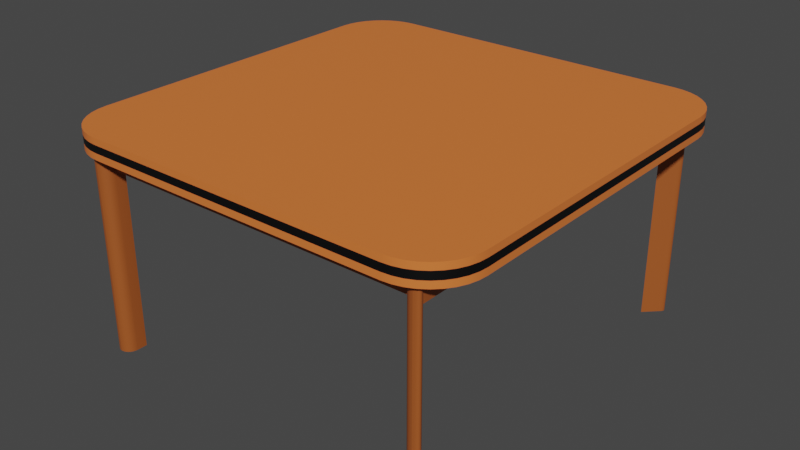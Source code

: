 # Source: Table.blend  (saved by Blender 2.82.7; exported with 4.5.12 LTS)
import bpy
from mathutils import Matrix  # noqa: F401  (used for matrix-valued properties, if any)

bpy.ops.wm.read_factory_settings(use_empty=True)
scene = bpy.context.scene
scene.name = 'Scene'

# ---- collections
col_collection = bpy.data.collections.new('Collection'); scene.collection.children.link(col_collection)

# ---- materials (node trees are filled in below, after node groups)
mat_table = bpy.data.materials.new('Table')
mat_table.use_transparent_shadow = False
mat_paye_table = bpy.data.materials.new('Paye_Table')
mat_paye_table.use_transparent_shadow = False
mat_table_colorcenter = bpy.data.materials.new('Table_ColorCenter')
mat_table_colorcenter.use_transparent_shadow = False

# ---- node groups
ng_auto_smooth = bpy.data.node_groups.new('Auto Smooth', 'GeometryNodeTree')
_s = ng_auto_smooth.interface.new_socket(name='Geometry', in_out='OUTPUT', socket_type='NodeSocketGeometry')
_s = ng_auto_smooth.interface.new_socket(name='Geometry', in_out='INPUT', socket_type='NodeSocketGeometry')
_s = ng_auto_smooth.interface.new_socket(name='Angle', in_out='INPUT', socket_type='NodeSocketFloat')
_s.subtype = 'ANGLE'
_s.min_value = 0.0
_s.max_value = 3.142
ng_auto_smooth.is_modifier = True
_N = ng_auto_smooth.nodes; _L = ng_auto_smooth.links
n0 = _N.new('NodeGroupOutput'); n0.name = 'Group Output'; n0.location = (480, -100)
n1 = _N.new('NodeGroupInput'); n1.name = 'Group Input'; n1.location = (-420, -300)
n2 = _N.new('NodeGroupInput'); n2.name = 'Group Input.001'; n2.location = (-60, -100)
n3 = _N.new('GeometryNodeSetShadeSmooth'); n3.name = 'Set Shade Smooth'; n3.location = (120, -100)
n3.domain = 'EDGE'
n4 = _N.new('GeometryNodeSetShadeSmooth'); n4.name = 'Set Shade Smooth.001'; n4.location = (300, -100)
n5 = _N.new('GeometryNodeInputMeshEdgeAngle'); n5.name = 'Edge Angle'; n5.location = (-420, -220)
n6 = _N.new('GeometryNodeInputEdgeSmooth'); n6.name = 'Is Edge Smooth'; n6.location = (-60, -160)
n7 = _N.new('GeometryNodeInputShadeSmooth'); n7.name = 'Is Face Smooth'; n7.location = (-240, -340)
n8 = _N.new('FunctionNodeBooleanMath'); n8.name = 'Boolean Math'; n8.location = (-60, -220)
n9 = _N.new('FunctionNodeCompare'); n9.name = 'Compare'; n9.location = (-240, -180)
n9.operation = 'LESS_EQUAL'
_L.new(n5.outputs[0], n9.inputs[0])
_L.new(n4.outputs[0], n0.inputs[0])
_L.new(n1.outputs[1], n9.inputs[1])
_L.new(n9.outputs[0], n8.inputs[0])
_L.new(n7.outputs[0], n8.inputs[1])
_L.new(n2.outputs[0], n3.inputs[0])
_L.new(n6.outputs[0], n3.inputs[1])
_L.new(n3.outputs[0], n4.inputs[0])
_L.new(n8.outputs[0], n3.inputs[2])
n0.is_active_output = True

# ---- material node trees
mat_table.use_nodes = True; mat_table.node_tree.nodes.clear()
_N = mat_table.node_tree.nodes; _L = mat_table.node_tree.links
n0 = _N.new('ShaderNodeOutputMaterial'); n0.name = 'Material Output'; n0.location = (300, 300)
n1 = _N.new('ShaderNodeBsdfPrincipled'); n1.name = 'Principled BSDF'; n1.location = (10, 300)
n1.distribution = 'GGX'
n1.subsurface_method = 'BURLEY'
n1.inputs[0].default_value = (0.8, 0.1901, 0.04034, 1.0)
n1.inputs[3].default_value = 1.45
n1.inputs[27].default_value = (0.0, 0.0, 0.0, 1.0)
n1.inputs[28].default_value = 1.0
_L.new(n1.outputs[0], n0.inputs[0])
n0.is_active_output = True
mat_paye_table.use_nodes = True; mat_paye_table.node_tree.nodes.clear()
_N = mat_paye_table.node_tree.nodes; _L = mat_paye_table.node_tree.links
n0 = _N.new('ShaderNodeOutputMaterial'); n0.name = 'Material Output'; n0.location = (300, 300)
n1 = _N.new('ShaderNodeBsdfPrincipled'); n1.name = 'Principled BSDF'; n1.location = (10, 300)
n1.distribution = 'GGX'
n1.subsurface_method = 'BURLEY'
n1.inputs[0].default_value = (0.3694, 0.09002, 0.01805, 1.0)
n1.inputs[3].default_value = 1.45
n1.inputs[27].default_value = (0.0, 0.0, 0.0, 1.0)
n1.inputs[28].default_value = 1.0
_L.new(n1.outputs[0], n0.inputs[0])
n0.is_active_output = True
mat_table_colorcenter.use_nodes = True; mat_table_colorcenter.node_tree.nodes.clear()
_N = mat_table_colorcenter.node_tree.nodes; _L = mat_table_colorcenter.node_tree.links
n0 = _N.new('ShaderNodeOutputMaterial'); n0.name = 'Material Output'; n0.location = (300, 300)
n1 = _N.new('ShaderNodeBsdfPrincipled'); n1.name = 'Principled BSDF'; n1.location = (10, 300)
n1.distribution = 'GGX'
n1.subsurface_method = 'BURLEY'
n1.inputs[0].default_value = (0.0, 0.0, 0.0, 1.0)
n1.inputs[3].default_value = 1.45
n1.inputs[27].default_value = (0.0, 0.0, 0.0, 1.0)
n1.inputs[28].default_value = 1.0
_L.new(n1.outputs[0], n0.inputs[0])
n0.is_active_output = True

# ---- world
world_world = bpy.data.worlds.new('World'); scene.world = world_world
world_world.use_nodes = True; world_world.node_tree.nodes.clear()
_N = world_world.node_tree.nodes; _L = world_world.node_tree.links
n0 = _N.new('ShaderNodeOutputWorld'); n0.name = 'World Output'; n0.location = (300, 300)
n1 = _N.new('ShaderNodeBackground'); n1.name = 'Background'; n1.location = (10, 300)
n1.inputs[0].default_value = (0.05088, 0.05088, 0.05088, 1.0)
_L.new(n1.outputs[0], n0.inputs[0])
n0.is_active_output = True
world_world.color = (0.05088, 0.05088, 0.05088)
world_world.use_sun_shadow = False
world_world.sun_shadow_jitter_overblur = 0.0

# ---- meshes
me_table = bpy.data.meshes.new('Table')
me_table.from_pydata([(2.0, -1.5, 1.95), (1.5, -2.0, 1.95), (1.992, -1.587, 1.95), (1.97, -1.671, 1.95), (1.933, -1.75, 1.95), (1.883, -1.821, 1.95), (1.821, -1.883, 1.95), (1.75, -1.933, 1.95), (1.671, -1.97, 1.95), (1.587, -1.992, 1.95), (1.5, -2.0, 2.15), (2.0, -1.5, 2.15), (1.587, -1.992, 2.15), (1.671, -1.97, 2.15), (1.75, -1.933, 2.15), (1.821, -1.883, 2.15), (1.883, -1.821, 2.15), (1.933, -1.75, 2.15), (1.97, -1.671, 2.15), (1.992, -1.587, 2.15), (1.579, -1.687, 0.0), (1.579, -1.687, 1.963), (1.579, -1.687, 0.0), (1.579, -1.687, 1.963), (1.679, -1.887, 0.0), (1.579, -1.787, 0.0), (1.662, -1.885, 0.0), (1.645, -1.881, 0.0), (1.629, -1.873, 0.0), (1.615, -1.863, 0.0), (1.603, -1.851, 0.0), (1.593, -1.837, 0.0), (1.586, -1.821, 0.0), (1.581, -1.804, 0.0), (1.579, -1.787, 1.963), (1.679, -1.887, 1.963), (1.581, -1.804, 1.963), (1.586, -1.821, 1.963), (1.593, -1.837, 1.963), (1.603, -1.851, 1.963), (1.615, -1.863, 1.963), (1.629, -1.873, 1.963), (1.645, -1.881, 1.963), (1.662, -1.885, 1.963), (1.709, -1.816, 0.0), (1.679, -1.887, 0.0), (1.72, -1.828, 0.0), (1.727, -1.84, 0.0), (1.731, -1.851, 0.0), (1.731, -1.861, 0.0), (1.727, -1.87, 0.0), (1.72, -1.877, 0.0), (1.709, -1.882, 0.0), (1.696, -1.885, 0.0), (1.679, -1.887, 1.963), (1.709, -1.816, 1.963), (1.696, -1.885, 1.963), (1.709, -1.882, 1.963), (1.72, -1.877, 1.963), (1.727, -1.87, 1.963), (1.731, -1.861, 1.963), (1.731, -1.851, 1.963), (1.727, -1.84, 1.963), (1.72, -1.828, 1.963), (1.579, -1.687, 1.766), (1.579, -1.687, 1.766), (1.679, -1.887, 1.766), (1.662, -1.885, 1.766), (1.645, -1.881, 1.766), (1.629, -1.873, 1.766), (1.615, -1.863, 1.766), (1.603, -1.851, 1.766), (1.593, -1.837, 1.766), (1.586, -1.821, 1.766), (1.581, -1.804, 1.766), (1.579, -1.787, 1.766), (1.679, -1.887, 1.766), (1.696, -1.885, 1.766), (1.709, -1.882, 1.766), (1.72, -1.877, 1.766), (1.727, -1.87, 1.766), (1.731, -1.861, 1.766), (1.731, -1.851, 1.766), (1.727, -1.84, 1.766), (1.72, -1.828, 1.766), (1.709, -1.816, 1.766), (1.992, -1.587, 2.014), (2.0, -1.5, 2.014), (2.0, -1.5, 2.086), (1.992, -1.587, 2.086), (1.97, -1.671, 2.014), (1.97, -1.671, 2.086), (1.933, -1.75, 2.014), (1.933, -1.75, 2.086), (1.883, -1.821, 2.014), (1.883, -1.821, 2.086), (1.821, -1.883, 2.014), (1.821, -1.883, 2.086), (1.75, -1.933, 2.014), (1.75, -1.933, 2.086), (1.671, -1.97, 2.014), (1.671, -1.97, 2.086), (1.587, -1.992, 2.014), (1.587, -1.992, 2.086), (1.5, -2.0, 2.014), (1.5, -2.0, 2.086), (0.0, -2.0, 1.95), (0.0, -2.0, 2.15), (-2.0, -1.5, 1.95), (-1.5, -2.0, 1.95), (-1.992, -1.587, 1.95), (-1.97, -1.671, 1.95), (-1.933, -1.75, 1.95), (-1.883, -1.821, 1.95), (-1.821, -1.883, 1.95), (-1.75, -1.933, 1.95), (-1.671, -1.97, 1.95), (-1.587, -1.992, 1.95), (-1.5, -2.0, 2.15), (-2.0, -1.5, 2.15), (-1.587, -1.992, 2.15), (-1.671, -1.97, 2.15), (-1.75, -1.933, 2.15), (-1.821, -1.883, 2.15), (-1.883, -1.821, 2.15), (-1.933, -1.75, 2.15), (-1.97, -1.671, 2.15), (-1.992, -1.587, 2.15), (-1.579, -1.687, 0.0), (-1.579, -1.687, 1.963), (-1.579, -1.687, 0.0), (-1.579, -1.687, 1.963), (-1.679, -1.887, 0.0), (-1.579, -1.787, 0.0), (-1.662, -1.885, 0.0), (-1.645, -1.881, 0.0), (-1.629, -1.873, 0.0), (-1.615, -1.863, 0.0), (-1.603, -1.851, 0.0), (-1.593, -1.837, 0.0), (-1.586, -1.821, 0.0), (-1.581, -1.804, 0.0), (-1.579, -1.787, 1.963), (-1.679, -1.887, 1.963), (-1.581, -1.804, 1.963), (-1.586, -1.821, 1.963), (-1.593, -1.837, 1.963), (-1.603, -1.851, 1.963), (-1.615, -1.863, 1.963), (-1.629, -1.873, 1.963), (-1.645, -1.881, 1.963), (-1.662, -1.885, 1.963), (-1.709, -1.816, 0.0), (-1.679, -1.887, 0.0), (-1.72, -1.828, 0.0), (-1.727, -1.84, 0.0), (-1.731, -1.851, 0.0), (-1.731, -1.861, 0.0), (-1.727, -1.87, 0.0), (-1.72, -1.877, 0.0), (-1.709, -1.882, 0.0), (-1.696, -1.885, 0.0), (-1.679, -1.887, 1.963), (-1.709, -1.816, 1.963), (-1.696, -1.885, 1.963), (-1.709, -1.882, 1.963), (-1.72, -1.877, 1.963), (-1.727, -1.87, 1.963), (-1.731, -1.861, 1.963), (-1.731, -1.851, 1.963), (-1.727, -1.84, 1.963), (-1.72, -1.828, 1.963), (-1.579, -1.687, 1.766), (-1.579, -1.687, 1.766), (-1.679, -1.887, 1.766), (-1.662, -1.885, 1.766), (-1.645, -1.881, 1.766), (-1.629, -1.873, 1.766), (-1.615, -1.863, 1.766), (-1.603, -1.851, 1.766), (-1.593, -1.837, 1.766), (-1.586, -1.821, 1.766), (-1.581, -1.804, 1.766), (-1.579, -1.787, 1.766), (-1.679, -1.887, 1.766), (-1.696, -1.885, 1.766), (-1.709, -1.882, 1.766), (-1.72, -1.877, 1.766), (-1.727, -1.87, 1.766), (-1.731, -1.861, 1.766), (-1.731, -1.851, 1.766), (-1.727, -1.84, 1.766), (-1.72, -1.828, 1.766), (-1.709, -1.816, 1.766), (0.0, -1.787, 1.963), (0.0, -1.687, 1.963), (0.0, -1.687, 1.766), (0.0, -1.787, 1.766), (0.0, -2.0, 2.014), (0.0, -2.0, 2.086), (-1.992, -1.587, 2.014), (-2.0, -1.5, 2.014), (-2.0, -1.5, 2.086), (-1.992, -1.587, 2.086), (-1.97, -1.671, 2.014), (-1.97, -1.671, 2.086), (-1.933, -1.75, 2.014), (-1.933, -1.75, 2.086), (-1.883, -1.821, 2.014), (-1.883, -1.821, 2.086), (-1.821, -1.883, 2.014), (-1.821, -1.883, 2.086), (-1.75, -1.933, 2.014), (-1.75, -1.933, 2.086), (-1.671, -1.97, 2.014), (-1.671, -1.97, 2.086), (-1.587, -1.992, 2.014), (-1.587, -1.992, 2.086), (-1.5, -2.0, 2.014), (-1.5, -2.0, 2.086), (2.0, 0.0, 1.95), (2.0, 0.0, 2.15), (2.0, 1.5, 1.95), (1.5, 2.0, 1.95), (1.992, 1.587, 1.95), (1.97, 1.671, 1.95), (1.933, 1.75, 1.95), (1.883, 1.821, 1.95), (1.821, 1.883, 1.95), (1.75, 1.933, 1.95), (1.671, 1.97, 1.95), (1.587, 1.992, 1.95), (1.5, 2.0, 2.15), (2.0, 1.5, 2.15), (1.587, 1.992, 2.15), (1.671, 1.97, 2.15), (1.75, 1.933, 2.15), (1.821, 1.883, 2.15), (1.883, 1.821, 2.15), (1.933, 1.75, 2.15), (1.97, 1.671, 2.15), (1.992, 1.587, 2.15), (1.579, 1.687, 0.0), (1.579, 1.687, 1.963), (1.579, 1.687, 0.0), (1.579, 1.687, 1.963), (1.679, 1.887, 0.0), (1.579, 1.787, 0.0), (1.662, 1.885, 0.0), (1.645, 1.881, 0.0), (1.629, 1.873, 0.0), (1.615, 1.863, 0.0), (1.603, 1.851, 0.0), (1.593, 1.837, 0.0), (1.586, 1.821, 0.0), (1.581, 1.804, 0.0), (1.579, 1.787, 1.963), (1.679, 1.887, 1.963), (1.581, 1.804, 1.963), (1.586, 1.821, 1.963), (1.593, 1.837, 1.963), (1.603, 1.851, 1.963), (1.615, 1.863, 1.963), (1.629, 1.873, 1.963), (1.645, 1.881, 1.963), (1.662, 1.885, 1.963), (1.709, 1.816, 0.0), (1.679, 1.887, 0.0), (1.72, 1.828, 0.0), (1.727, 1.84, 0.0), (1.731, 1.851, 0.0), (1.731, 1.861, 0.0), (1.727, 1.87, 0.0), (1.72, 1.877, 0.0), (1.709, 1.882, 0.0), (1.696, 1.885, 0.0), (1.679, 1.887, 1.963), (1.709, 1.816, 1.963), (1.696, 1.885, 1.963), (1.709, 1.882, 1.963), (1.72, 1.877, 1.963), (1.727, 1.87, 1.963), (1.731, 1.861, 1.963), (1.731, 1.851, 1.963), (1.727, 1.84, 1.963), (1.72, 1.828, 1.963), (1.579, 1.687, 1.766), (1.579, 1.687, 1.766), (1.679, 1.887, 1.766), (1.662, 1.885, 1.766), (1.645, 1.881, 1.766), (1.629, 1.873, 1.766), (1.615, 1.863, 1.766), (1.603, 1.851, 1.766), (1.593, 1.837, 1.766), (1.586, 1.821, 1.766), (1.581, 1.804, 1.766), (1.579, 1.787, 1.766), (1.679, 1.887, 1.766), (1.696, 1.885, 1.766), (1.709, 1.882, 1.766), (1.72, 1.877, 1.766), (1.727, 1.87, 1.766), (1.731, 1.861, 1.766), (1.731, 1.851, 1.766), (1.727, 1.84, 1.766), (1.72, 1.828, 1.766), (1.709, 1.816, 1.766), (1.709, 0.0, 1.766), (1.709, 0.0, 1.963), (1.579, 0.0, 1.963), (1.579, 0.0, 1.766), (2.0, 0.0, 2.014), (2.0, 0.0, 2.086), (1.992, 1.587, 2.014), (2.0, 1.5, 2.014), (2.0, 1.5, 2.086), (1.992, 1.587, 2.086), (1.97, 1.671, 2.014), (1.97, 1.671, 2.086), (1.933, 1.75, 2.014), (1.933, 1.75, 2.086), (1.883, 1.821, 2.014), (1.883, 1.821, 2.086), (1.821, 1.883, 2.014), (1.821, 1.883, 2.086), (1.75, 1.933, 2.014), (1.75, 1.933, 2.086), (1.671, 1.97, 2.014), (1.671, 1.97, 2.086), (1.587, 1.992, 2.014), (1.587, 1.992, 2.086), (1.5, 2.0, 2.014), (1.5, 2.0, 2.086), (-2.0, 0.0, 1.95), (-2.0, 0.0, 2.15), (0.0, 2.0, 1.95), (0.0, 2.0, 2.15), (0.0, 0.0, 2.15), (0.0, 0.0, 1.95), (-2.0, 1.5, 1.95), (-1.5, 2.0, 1.95), (-1.992, 1.587, 1.95), (-1.97, 1.671, 1.95), (-1.933, 1.75, 1.95), (-1.883, 1.821, 1.95), (-1.821, 1.883, 1.95), (-1.75, 1.933, 1.95), (-1.671, 1.97, 1.95), (-1.587, 1.992, 1.95), (-1.5, 2.0, 2.15), (-2.0, 1.5, 2.15), (-1.587, 1.992, 2.15), (-1.671, 1.97, 2.15), (-1.75, 1.933, 2.15), (-1.821, 1.883, 2.15), (-1.883, 1.821, 2.15), (-1.933, 1.75, 2.15), (-1.97, 1.671, 2.15), (-1.992, 1.587, 2.15), (-1.579, 1.687, 0.0), (-1.579, 1.687, 1.963), (-1.579, 1.687, 0.0), (-1.579, 1.687, 1.963), (-1.679, 1.887, 0.0), (-1.579, 1.787, 0.0), (-1.662, 1.885, 0.0), (-1.645, 1.881, 0.0), (-1.629, 1.873, 0.0), (-1.615, 1.863, 0.0), (-1.603, 1.851, 0.0), (-1.593, 1.837, 0.0), (-1.586, 1.821, 0.0), (-1.581, 1.804, 0.0), (-1.579, 1.787, 1.963), (-1.679, 1.887, 1.963), (-1.581, 1.804, 1.963), (-1.586, 1.821, 1.963), (-1.593, 1.837, 1.963), (-1.603, 1.851, 1.963), (-1.615, 1.863, 1.963), (-1.629, 1.873, 1.963), (-1.645, 1.881, 1.963), (-1.662, 1.885, 1.963), (-1.709, 1.816, 0.0), (-1.679, 1.887, 0.0), (-1.72, 1.828, 0.0), (-1.727, 1.84, 0.0), (-1.731, 1.851, 0.0), (-1.731, 1.861, 0.0), (-1.727, 1.87, 0.0), (-1.72, 1.877, 0.0), (-1.709, 1.882, 0.0), (-1.696, 1.885, 0.0), (-1.679, 1.887, 1.963), (-1.709, 1.816, 1.963), (-1.696, 1.885, 1.963), (-1.709, 1.882, 1.963), (-1.72, 1.877, 1.963), (-1.727, 1.87, 1.963), (-1.731, 1.861, 1.963), (-1.731, 1.851, 1.963), (-1.727, 1.84, 1.963), (-1.72, 1.828, 1.963), (-1.579, 1.687, 1.766), (-1.579, 1.687, 1.766), (-1.679, 1.887, 1.766), (-1.662, 1.885, 1.766), (-1.645, 1.881, 1.766), (-1.629, 1.873, 1.766), (-1.615, 1.863, 1.766), (-1.603, 1.851, 1.766), (-1.593, 1.837, 1.766), (-1.586, 1.821, 1.766), (-1.581, 1.804, 1.766), (-1.579, 1.787, 1.766), (-1.679, 1.887, 1.766), (-1.696, 1.885, 1.766), (-1.709, 1.882, 1.766), (-1.72, 1.877, 1.766), (-1.727, 1.87, 1.766), (-1.731, 1.861, 1.766), (-1.731, 1.851, 1.766), (-1.727, 1.84, 1.766), (-1.72, 1.828, 1.766), (-1.709, 1.816, 1.766), (-1.709, 0.0, 1.766), (-1.709, 0.0, 1.963), (-1.579, 0.0, 1.963), (-1.579, 0.0, 1.766), (0.0, 1.787, 1.963), (0.0, 1.687, 1.963), (0.0, 1.687, 1.766), (0.0, 1.787, 1.766), (-2.0, 0.0, 2.014), (-2.0, 0.0, 2.086), (0.0, 2.0, 2.014), (0.0, 2.0, 2.086), (-1.992, 1.587, 2.014), (-2.0, 1.5, 2.014), (-2.0, 1.5, 2.086), (-1.992, 1.587, 2.086), (-1.97, 1.671, 2.014), (-1.97, 1.671, 2.086), (-1.933, 1.75, 2.014), (-1.933, 1.75, 2.086), (-1.883, 1.821, 2.014), (-1.883, 1.821, 2.086), (-1.821, 1.883, 2.014), (-1.821, 1.883, 2.086), (-1.75, 1.933, 2.014), (-1.75, 1.933, 2.086), (-1.671, 1.97, 2.014), (-1.671, 1.97, 2.086), (-1.587, 1.992, 2.014), (-1.587, 1.992, 2.086), (-1.5, 2.0, 2.014), (-1.5, 2.0, 2.086)], [], [(221, 11, 88, 313), (107, 10, 12, 13, 14, 15, 16, 17, 18, 19, 11, 221, 338), (7, 6, 96, 98), (13, 12, 103, 101), (18, 17, 93, 91), (10, 107, 199, 105), (2, 0, 87, 86), (9, 8, 100, 102), (4, 3, 90, 92), (0, 220, 312, 87), (16, 15, 97, 95), (106, 339, 220, 0, 2, 3, 4, 5, 6, 7, 8, 9, 1), (76, 54, 35, 66), (64, 21, 23, 65), (23, 21, 34, 36, 37, 38, 39, 40, 41, 42, 43, 35, 54, 56, 57, 58, 59, 60, 61, 62, 63, 55), (34, 21, 195, 194), (55, 85, 308, 309), (66, 35, 43, 67), (67, 43, 42, 68), (68, 42, 41, 69), (69, 41, 40, 70), (70, 40, 39, 71), (71, 39, 38, 72), (72, 38, 37, 73), (73, 37, 36, 74), (74, 36, 34, 75), (76, 45, 53, 77), (77, 53, 52, 78), (78, 52, 51, 79), (79, 51, 50, 80), (80, 50, 49, 81), (81, 49, 48, 82), (82, 48, 47, 83), (83, 47, 46, 84), (84, 46, 44, 85), (20, 22, 44, 46, 47, 48, 49, 50, 51, 52, 53, 45, 24, 26, 27, 28, 29, 30, 31, 32, 33, 25), (63, 84, 85, 55), (62, 83, 84, 63), (61, 82, 83, 62), (60, 81, 82, 61), (59, 80, 81, 60), (58, 79, 80, 59), (57, 78, 79, 58), (56, 77, 78, 57), (54, 76, 77, 56), (33, 74, 75, 25), (32, 73, 74, 33), (31, 72, 73, 32), (30, 71, 72, 31), (29, 70, 71, 30), (28, 69, 70, 29), (27, 68, 69, 28), (26, 67, 68, 27), (24, 66, 67, 26), (22, 65, 85, 44), (25, 75, 64, 20), (20, 64, 65, 22), (45, 76, 66, 24), (85, 65, 311, 308), (65, 23, 310, 311), (23, 55, 309, 310), (64, 75, 197, 196), (21, 64, 196, 195), (75, 34, 194, 197), (87, 312, 313, 88), (198, 104, 105, 199), (87, 88, 89, 86), (86, 89, 91, 90), (90, 91, 93, 92), (92, 93, 95, 94), (94, 95, 97, 96), (96, 97, 99, 98), (98, 99, 101, 100), (100, 101, 103, 102), (102, 103, 105, 104), (11, 19, 89, 88), (15, 14, 99, 97), (5, 4, 92, 94), (1, 9, 102, 104), (17, 16, 95, 93), (12, 10, 105, 103), (3, 2, 86, 90), (8, 7, 98, 100), (19, 18, 91, 89), (14, 13, 101, 99), (6, 5, 94, 96), (106, 1, 104, 198), (335, 435, 202, 119), (107, 338, 335, 119, 127, 126, 125, 124, 123, 122, 121, 120, 118), (115, 212, 210, 114), (121, 215, 217, 120), (126, 205, 207, 125), (118, 219, 199, 107), (110, 200, 201, 108), (117, 216, 214, 116), (112, 206, 204, 111), (108, 201, 434, 334), (124, 209, 211, 123), (107, 199, 198, 106), (106, 109, 117, 116, 115, 114, 113, 112, 111, 110, 108, 334, 339), (184, 174, 143, 162), (172, 173, 131, 129), (131, 163, 171, 170, 169, 168, 167, 166, 165, 164, 162, 143, 151, 150, 149, 148, 147, 146, 145, 144, 142, 129), (142, 194, 195, 129), (163, 427, 426, 193), (174, 175, 151, 143), (175, 176, 150, 151), (176, 177, 149, 150), (177, 178, 148, 149), (178, 179, 147, 148), (179, 180, 146, 147), (180, 181, 145, 146), (181, 182, 144, 145), (182, 183, 142, 144), (184, 185, 161, 153), (185, 186, 160, 161), (186, 187, 159, 160), (187, 188, 158, 159), (188, 189, 157, 158), (189, 190, 156, 157), (190, 191, 155, 156), (191, 192, 154, 155), (192, 193, 152, 154), (128, 133, 141, 140, 139, 138, 137, 136, 135, 134, 132, 153, 161, 160, 159, 158, 157, 156, 155, 154, 152, 130), (171, 163, 193, 192), (170, 171, 192, 191), (169, 170, 191, 190), (168, 169, 190, 189), (167, 168, 189, 188), (166, 167, 188, 187), (165, 166, 187, 186), (164, 165, 186, 185), (162, 164, 185, 184), (141, 133, 183, 182), (140, 141, 182, 181), (139, 140, 181, 180), (138, 139, 180, 179), (137, 138, 179, 178), (136, 137, 178, 177), (135, 136, 177, 176), (134, 135, 176, 175), (132, 134, 175, 174), (130, 152, 193, 173), (133, 128, 172, 183), (128, 130, 173, 172), (153, 132, 174, 184), (193, 426, 429, 173), (173, 429, 428, 131), (131, 428, 427, 163), (197, 196, 195, 194), (172, 196, 197, 183), (129, 195, 196, 172), (183, 197, 194, 142), (201, 202, 435, 434), (198, 199, 219, 218), (201, 200, 203, 202), (200, 204, 205, 203), (204, 206, 207, 205), (206, 208, 209, 207), (208, 210, 211, 209), (210, 212, 213, 211), (212, 214, 215, 213), (214, 216, 217, 215), (216, 218, 219, 217), (119, 202, 203, 127), (123, 211, 213, 122), (113, 208, 206, 112), (109, 218, 216, 117), (125, 207, 209, 124), (120, 217, 219, 118), (111, 204, 200, 110), (116, 214, 212, 115), (127, 203, 205, 126), (122, 213, 215, 121), (114, 210, 208, 113), (106, 198, 218, 109), (221, 313, 316, 233), (337, 338, 221, 233, 241, 240, 239, 238, 237, 236, 235, 234, 232), (229, 326, 324, 228), (235, 329, 331, 234), (240, 319, 321, 239), (232, 333, 437, 337), (224, 314, 315, 222), (231, 330, 328, 230), (226, 320, 318, 225), (222, 315, 312, 220), (238, 323, 325, 237), (336, 223, 231, 230, 229, 228, 227, 226, 225, 224, 222, 220, 339), (298, 288, 257, 276), (286, 287, 245, 243), (245, 277, 285, 284, 283, 282, 281, 280, 279, 278, 276, 257, 265, 264, 263, 262, 261, 260, 259, 258, 256, 243), (256, 430, 431, 243), (277, 309, 308, 307), (288, 289, 265, 257), (289, 290, 264, 265), (290, 291, 263, 264), (291, 292, 262, 263), (292, 293, 261, 262), (293, 294, 260, 261), (294, 295, 259, 260), (295, 296, 258, 259), (296, 297, 256, 258), (298, 299, 275, 267), (299, 300, 274, 275), (300, 301, 273, 274), (301, 302, 272, 273), (302, 303, 271, 272), (303, 304, 270, 271), (304, 305, 269, 270), (305, 306, 268, 269), (306, 307, 266, 268), (242, 247, 255, 254, 253, 252, 251, 250, 249, 248, 246, 267, 275, 274, 273, 272, 271, 270, 269, 268, 266, 244), (285, 277, 307, 306), (284, 285, 306, 305), (283, 284, 305, 304), (282, 283, 304, 303), (281, 282, 303, 302), (280, 281, 302, 301), (279, 280, 301, 300), (278, 279, 300, 299), (276, 278, 299, 298), (255, 247, 297, 296), (254, 255, 296, 295), (253, 254, 295, 294), (252, 253, 294, 293), (251, 252, 293, 292), (250, 251, 292, 291), (249, 250, 291, 290), (248, 249, 290, 289), (246, 248, 289, 288), (244, 266, 307, 287), (247, 242, 286, 297), (242, 244, 287, 286), (267, 246, 288, 298), (311, 308, 309, 310), (307, 308, 311, 287), (287, 311, 310, 245), (245, 310, 309, 277), (286, 432, 433, 297), (243, 431, 432, 286), (297, 433, 430, 256), (315, 316, 313, 312), (436, 437, 333, 332), (315, 314, 317, 316), (314, 318, 319, 317), (318, 320, 321, 319), (320, 322, 323, 321), (322, 324, 325, 323), (324, 326, 327, 325), (326, 328, 329, 327), (328, 330, 331, 329), (330, 332, 333, 331), (220, 312, 313, 221), (233, 316, 317, 241), (237, 325, 327, 236), (227, 322, 320, 226), (223, 332, 330, 231), (239, 321, 323, 238), (234, 331, 333, 232), (225, 318, 314, 224), (230, 328, 326, 229), (241, 317, 319, 240), (236, 327, 329, 235), (228, 324, 322, 227), (336, 436, 332, 223), (335, 351, 440, 435), (337, 350, 352, 353, 354, 355, 356, 357, 358, 359, 351, 335, 338), (347, 346, 448, 450), (353, 352, 455, 453), (358, 357, 445, 443), (350, 337, 437, 457), (342, 340, 439, 438), (349, 348, 452, 454), (344, 343, 442, 444), (340, 334, 434, 439), (356, 355, 449, 447), (337, 336, 436, 437), (336, 339, 334, 340, 342, 343, 344, 345, 346, 347, 348, 349, 341), (416, 394, 375, 406), (404, 361, 363, 405), (363, 361, 374, 376, 377, 378, 379, 380, 381, 382, 383, 375, 394, 396, 397, 398, 399, 400, 401, 402, 403, 395), (374, 361, 431, 430), (395, 425, 426, 427), (406, 375, 383, 407), (407, 383, 382, 408), (408, 382, 381, 409), (409, 381, 380, 410), (410, 380, 379, 411), (411, 379, 378, 412), (412, 378, 377, 413), (413, 377, 376, 414), (414, 376, 374, 415), (416, 385, 393, 417), (417, 393, 392, 418), (418, 392, 391, 419), (419, 391, 390, 420), (420, 390, 389, 421), (421, 389, 388, 422), (422, 388, 387, 423), (423, 387, 386, 424), (424, 386, 384, 425), (360, 362, 384, 386, 387, 388, 389, 390, 391, 392, 393, 385, 364, 366, 367, 368, 369, 370, 371, 372, 373, 365), (403, 424, 425, 395), (402, 423, 424, 403), (401, 422, 423, 402), (400, 421, 422, 401), (399, 420, 421, 400), (398, 419, 420, 399), (397, 418, 419, 398), (396, 417, 418, 397), (394, 416, 417, 396), (373, 414, 415, 365), (372, 413, 414, 373), (371, 412, 413, 372), (370, 411, 412, 371), (369, 410, 411, 370), (368, 409, 410, 369), (367, 408, 409, 368), (366, 407, 408, 367), (364, 406, 407, 366), (362, 405, 425, 384), (365, 415, 404, 360), (360, 404, 405, 362), (385, 416, 406, 364), (429, 428, 427, 426), (425, 405, 429, 426), (405, 363, 428, 429), (363, 395, 427, 428), (433, 430, 431, 432), (404, 415, 433, 432), (361, 404, 432, 431), (415, 374, 430, 433), (439, 434, 435, 440), (436, 456, 457, 437), (439, 440, 441, 438), (438, 441, 443, 442), (442, 443, 445, 444), (444, 445, 447, 446), (446, 447, 449, 448), (448, 449, 451, 450), (450, 451, 453, 452), (452, 453, 455, 454), (454, 455, 457, 456), (334, 335, 435, 434), (351, 359, 441, 440), (355, 354, 451, 449), (345, 344, 444, 446), (341, 349, 454, 456), (357, 356, 447, 445), (352, 350, 457, 455), (343, 342, 438, 442), (348, 347, 450, 452), (359, 358, 443, 441), (354, 353, 453, 451), (346, 345, 446, 448), (336, 341, 456, 436)])
me_table.polygons.foreach_set('use_smooth', [1, 1, 1, 1, 1, 1, 1, 1, 1, 1, 1, 1, 1, 1, 1, 1, 1, 1, 1, 1, 1, 1, 1, 1, 1, 1, 1, 1, 1, 1, 1, 1, 1, 1, 1, 1, 1, 1, 1, 1, 1, 1, 1, 1, 1, 1, 1, 1, 1, 1, 1, 1, 1, 1, 1, 1, 1, 1, 1, 1, 1, 1, 1, 1, 1, 1, 1, 1, 1, 1, 1, 1, 1, 1, 1, 1, 1, 1, 1, 1, 1, 1, 1, 1, 1, 1, 1, 1, 1, 1, 1, 1, 1, 1, 1, 1, 1, 1, 0, 1, 1, 1, 1, 1, 1, 1, 1, 1, 1, 1, 1, 1, 1, 1, 1, 1, 1, 1, 1, 1, 1, 1, 1, 1, 1, 1, 1, 1, 1, 1, 1, 1, 1, 1, 1, 1, 1, 1, 1, 1, 1, 1, 1, 1, 1, 1, 1, 1, 1, 1, 1, 1, 1, 1, 1, 1, 1, 1, 1, 1, 1, 1, 1, 1, 1, 1, 1, 1, 1, 1, 1, 1, 1, 1, 1, 1, 1, 1, 1, 1, 1, 1, 1, 1, 1, 1, 1, 1, 1, 1, 1, 1, 1, 1, 1, 1, 1, 1, 1, 1, 1, 1, 1, 1, 1, 1, 1, 1, 1, 1, 1, 1, 1, 1, 1, 1, 1, 1, 1, 1, 1, 1, 1, 1, 1, 1, 1, 1, 1, 1, 1, 1, 1, 1, 1, 1, 1, 1, 1, 1, 1, 1, 1, 1, 1, 1, 1, 1, 1, 1, 1, 1, 0, 1, 1, 1, 1, 1, 1, 1, 1, 1, 1, 1, 1, 1, 1, 1, 1, 1, 1, 1, 1, 1, 1, 1, 0, 1, 1, 1, 1, 1, 1, 1, 1, 1, 1, 1, 1, 1, 1, 1, 1, 1, 1, 1, 1, 1, 1, 1, 1, 1, 1, 1, 1, 1, 1, 1, 1, 1, 1, 1, 1, 1, 1, 1, 1, 1, 1, 1, 1, 1, 1, 1, 1, 1, 1, 1, 1, 1, 1, 1, 1, 1, 1, 1, 1, 1, 1, 1, 1, 1, 1, 0, 1, 1, 1, 1, 1, 1, 1, 1, 1, 1, 1, 1])
me_table.polygons.foreach_set('material_index', [0, 0, 0, 0, 0, 0, 0, 0, 0, 0, 0, 0, 1, 1, 0, 0, 1, 1, 1, 1, 1, 1, 1, 1, 1, 1, 1, 1, 1, 1, 1, 1, 1, 1, 1, 0, 1, 1, 1, 1, 1, 1, 1, 1, 1, 1, 1, 1, 1, 1, 1, 1, 1, 1, 1, 1, 1, 1, 1, 1, 0, 1, 1, 1, 2, 2, 2, 2, 2, 2, 2, 2, 2, 2, 2, 0, 0, 0, 0, 0, 0, 0, 0, 0, 0, 0, 0, 0, 0, 0, 0, 0, 0, 0, 0, 0, 0, 0, 0, 0, 1, 1, 0, 0, 1, 1, 1, 1, 1, 1, 1, 1, 1, 1, 1, 1, 1, 1, 1, 1, 1, 1, 1, 0, 1, 1, 1, 1, 1, 1, 1, 1, 1, 1, 1, 1, 1, 1, 1, 1, 1, 1, 1, 1, 1, 1, 1, 1, 0, 1, 1, 1, 1, 2, 2, 2, 2, 2, 2, 2, 2, 2, 2, 2, 0, 0, 0, 0, 0, 0, 0, 0, 0, 0, 0, 0, 0, 0, 0, 0, 0, 0, 0, 0, 0, 0, 0, 0, 1, 1, 0, 0, 1, 1, 1, 1, 1, 1, 1, 1, 1, 1, 1, 1, 1, 1, 1, 1, 1, 1, 1, 0, 1, 1, 1, 1, 1, 1, 1, 1, 1, 1, 1, 1, 1, 1, 1, 1, 1, 1, 1, 1, 1, 1, 1, 1, 1, 0, 1, 1, 1, 2, 2, 2, 2, 2, 2, 2, 2, 2, 2, 2, 0, 0, 0, 0, 0, 0, 0, 0, 0, 0, 0, 0, 0, 0, 0, 0, 0, 0, 0, 0, 0, 0, 0, 0, 0, 0, 1, 1, 0, 0, 1, 1, 1, 1, 1, 1, 1, 1, 1, 1, 1, 1, 1, 1, 1, 1, 1, 1, 1, 0, 1, 1, 1, 1, 1, 1, 1, 1, 1, 1, 1, 1, 1, 1, 1, 1, 1, 1, 1, 1, 1, 1, 1, 1, 1, 0, 1, 1, 1, 1, 2, 2, 2, 2, 2, 2, 2, 2, 2, 2, 2, 0, 0, 0, 0, 0, 0, 0, 0, 0, 0, 0, 0, 0])
_uv = me_table.uv_layers.new(name='UVMap')
_uv.uv.foreach_set('vector', [1.0, 0.5, 1.0, 0.125, 1.0, 0.125, 1.0, 0.5, 0.5, 0.0, 0.875, 0.0, 0.8967, 0.000633, 0.9178, 0.002513, 0.9375, 0.005582, 0.9553, 0.009748, 0.9903, 0.04465, 0.9944, 0.0625, 0.9975, 0.08225, 0.9994, 0.1033, 1.0, 0.125, 1.0, 0.5, 0.5, 0.5, 0.9375, 0.005582, 0.9553, 0.009748, 0.9553, 0.009748, 0.9375, 0.005582, 0.9178, 0.002513, 0.8967, 0.000633, 0.8967, 0.000633, 0.9178, 0.002513, 0.9975, 0.08225, 0.9944, 0.0625, 0.9944, 0.0625, 0.9975, 0.08225, 0.875, 0.0, 0.5, 0.0, 0.5, 0.0, 0.875, 0.0, 0.9994, 0.1033, 1.0, 0.125, 1.0, 0.125, 0.9994, 0.1033, 0.8967, 0.000633, 0.9178, 0.002513, 0.9178, 0.002513, 0.8967, 0.000633, 0.9944, 0.0625, 0.9975, 0.08225, 0.9975, 0.08225, 0.9944, 0.0625, 1.0, 0.125, 1.0, 0.5, 1.0, 0.5, 1.0, 0.125, 0.9903, 0.04465, 0.9553, 0.009748, 0.9553, 0.009748, 0.9903, 0.04465, 0.5, 0.0, 0.5, 0.5, 1.0, 0.5, 1.0, 0.125, 0.9994, 0.1033, 0.9975, 0.08225, 0.9944, 0.0625, 0.9903, 0.04465, 0.9553, 0.009748, 0.9375, 0.005582, 0.9178, 0.002513, 0.8967, 0.000633, 0.875, 0.0, 0.6, 0.875, 0.625, 0.875, 0.625, 0.875, 0.6, 0.875, 0.6, 0.25, 0.625, 0.25, 0.625, 0.5, 0.6, 0.5, 0.625, 0.5, 0.625, 0.5, 0.875, 0.625, 0.8707, 0.6467, 0.86, 0.6678, 0.8456, 0.6875, 0.8302, 0.7053, 0.816, 0.7208, 0.8026, 0.7333, 0.7879, 0.7425, 0.7704, 0.7481, 0.75, 0.75, 0.75, 0.75, 0.6595, 0.8193, 0.6528, 0.8066, 0.6466, 0.7956, 0.6409, 0.7867, 0.6358, 0.7087, 0.6314, 0.7002, 0.628, 0.6893, 0.6258, 0.6763, 0.625, 0.6616, 0.875, 0.625, 0.625, 0.5, 0.625, 0.5, 0.875, 0.625, 0.625, 0.6616, 0.6, 0.6616, 0.6, 0.6616, 0.625, 0.6616, 0.6, 0.875, 0.625, 0.875, 0.625, 0.8967, 0.6, 0.8967, 0.6, 0.8967, 0.625, 0.8967, 0.625, 0.9178, 0.6, 0.9178, 0.6, 0.9178, 0.625, 0.9178, 0.625, 0.9375, 0.6, 0.9375, 0.6, 0.9375, 0.625, 0.9375, 0.625, 0.9553, 0.6, 0.9553, 0.6, 0.9553, 0.625, 0.9553, 0.625, 1.0, 0.6, 1.0, 0.6, 0.04465, 0.625, 0.04465, 0.625, 0.0625, 0.6, 0.0625, 0.6, 0.0625, 0.625, 0.0625, 0.625, 0.08225, 0.6, 0.08225, 0.6, 0.08225, 0.625, 0.08225, 0.625, 0.1033, 0.6, 0.1033, 0.6, 0.1033, 0.625, 0.1033, 0.625, 0.125, 0.6, 0.125, 0.6, 0.875, 0.375, 0.875, 0.3405, 0.8193, 0.6276, 0.8193, 0.6276, 0.8193, 0.3405, 0.8193, 0.3472, 0.8066, 0.6222, 0.8066, 0.6222, 0.8066, 0.3472, 0.8066, 0.3534, 0.7956, 0.6172, 0.7956, 0.6172, 0.7956, 0.3534, 0.7956, 0.3591, 0.7867, 0.6127, 0.7867, 0.6127, 0.7867, 0.3591, 0.7867, 0.3642, 0.7087, 0.6086, 0.7087, 0.6086, 0.7087, 0.3642, 0.7087, 0.3686, 0.7002, 0.6051, 0.7002, 0.6051, 0.7002, 0.3686, 0.7002, 0.372, 0.6893, 0.6024, 0.6893, 0.6024, 0.6893, 0.372, 0.6893, 0.3742, 0.6763, 0.6006, 0.6763, 0.6006, 0.6763, 0.3742, 0.6763, 0.375, 0.6616, 0.6, 0.6616, 0.125, 0.5, 0.125, 0.5, 0.375, 0.6616, 0.3742, 0.6763, 0.372, 0.6893, 0.3686, 0.7002, 0.3642, 0.7087, 0.3591, 0.7867, 0.3534, 0.7956, 0.3472, 0.8066, 0.3405, 0.8193, 0.25, 0.75, 0.25, 0.75, 0.2296, 0.7481, 0.2121, 0.7425, 0.1974, 0.7333, 0.184, 0.7208, 0.1698, 0.7053, 0.1544, 0.6875, 0.14, 0.6678, 0.1293, 0.6467, 0.125, 0.625, 0.6258, 0.6763, 0.6006, 0.6763, 0.6, 0.6616, 0.625, 0.6616, 0.628, 0.6893, 0.6024, 0.6893, 0.6006, 0.6763, 0.6258, 0.6763, 0.6314, 0.7002, 0.6051, 0.7002, 0.6024, 0.6893, 0.628, 0.6893, 0.6358, 0.7087, 0.6086, 0.7087, 0.6051, 0.7002, 0.6314, 0.7002, 0.6409, 0.7867, 0.6127, 0.7867, 0.6086, 0.7087, 0.6358, 0.7087, 0.6466, 0.7956, 0.6172, 0.7956, 0.6127, 0.7867, 0.6409, 0.7867, 0.6528, 0.8066, 0.6222, 0.8066, 0.6172, 0.7956, 0.6466, 0.7956, 0.6595, 0.8193, 0.6276, 0.8193, 0.6222, 0.8066, 0.6528, 0.8066, 0.625, 0.875, 0.6, 0.875, 0.6276, 0.8193, 0.6595, 0.8193, 0.375, 0.1033, 0.6, 0.1033, 0.6, 0.125, 0.375, 0.125, 0.375, 0.08225, 0.6, 0.08225, 0.6, 0.1033, 0.375, 0.1033, 0.375, 0.0625, 0.6, 0.0625, 0.6, 0.08225, 0.375, 0.08225, 0.375, 0.04465, 0.6, 0.04465, 0.6, 0.0625, 0.375, 0.0625, 0.375, 0.9553, 0.6, 0.9553, 0.6, 1.0, 0.375, 1.0, 0.375, 0.9375, 0.6, 0.9375, 0.6, 0.9553, 0.375, 0.9553, 0.375, 0.9178, 0.6, 0.9178, 0.6, 0.9375, 0.375, 0.9375, 0.375, 0.8967, 0.6, 0.8967, 0.6, 0.9178, 0.375, 0.9178, 0.375, 0.875, 0.6, 0.875, 0.6, 0.8967, 0.375, 0.8967, 0.375, 0.5, 0.6, 0.5, 0.6, 0.6616, 0.375, 0.6616, 0.375, 0.125, 0.6, 0.125, 0.6, 0.25, 0.375, 0.25, 0.375, 0.25, 0.6, 0.25, 0.6, 0.5, 0.375, 0.5, 0.375, 0.875, 0.6, 0.875, 0.6, 0.875, 0.375, 0.875, 0.6, 0.6616, 0.6, 0.5, 0.6, 0.5, 0.6, 0.6616, 0.6, 0.5, 0.625, 0.5, 0.625, 0.5, 0.6, 0.5, 0.625, 0.5, 0.625, 0.6616, 0.625, 0.6616, 0.625, 0.5, 0.6, 0.25, 0.6, 0.125, 0.6, 0.125, 0.6, 0.25, 0.625, 0.25, 0.6, 0.25, 0.6, 0.25, 0.625, 0.25, 0.6, 0.125, 0.625, 0.125, 0.625, 0.125, 0.6, 0.125, 1.0, 0.125, 1.0, 0.5, 1.0, 0.5, 1.0, 0.125, 0.5, 0.0, 0.875, 0.0, 0.875, 0.0, 0.5, 0.0, 1.0, 0.125, 1.0, 0.125, 0.9994, 0.1033, 0.9994, 0.1033, 0.9994, 0.1033, 0.9994, 0.1033, 0.9975, 0.08225, 0.9975, 0.08225, 0.9975, 0.08225, 0.9975, 0.08225, 0.9944, 0.0625, 0.9944, 0.0625, 0.9944, 0.0625, 0.9944, 0.0625, 0.9903, 0.04465, 0.9903, 0.04465, 0.9903, 0.04465, 0.9903, 0.04465, 0.9553, 0.009748, 0.9553, 0.009748, 0.9553, 0.009748, 0.9553, 0.009748, 0.9375, 0.005582, 0.9375, 0.005582, 0.9375, 0.005582, 0.9375, 0.005582, 0.9178, 0.002513, 0.9178, 0.002513, 0.9178, 0.002513, 0.9178, 0.002513, 0.8967, 0.000633, 0.8967, 0.000633, 0.8967, 0.000633, 0.8967, 0.000633, 0.875, 0.0, 0.875, 0.0, 1.0, 0.125, 0.9994, 0.1033, 0.9994, 0.1033, 1.0, 0.125, 0.9553, 0.009748, 0.9375, 0.005582, 0.9375, 0.005582, 0.9553, 0.009748, 0.9903, 0.04465, 0.9944, 0.0625, 0.9944, 0.0625, 0.9903, 0.04465, 0.875, 0.0, 0.8967, 0.000633, 0.8967, 0.000633, 0.875, 0.0, 0.9944, 0.0625, 0.9903, 0.04465, 0.9903, 0.04465, 0.9944, 0.0625, 0.8967, 0.000633, 0.875, 0.0, 0.875, 0.0, 0.8967, 0.000633, 0.9975, 0.08225, 0.9994, 0.1033, 0.9994, 0.1033, 0.9975, 0.08225, 0.9178, 0.002513, 0.9375, 0.005582, 0.9375, 0.005582, 0.9178, 0.002513, 0.9994, 0.1033, 0.9975, 0.08225, 0.9975, 0.08225, 0.9994, 0.1033, 0.9375, 0.005582, 0.9178, 0.002513, 0.9178, 0.002513, 0.9375, 0.005582, 0.9553, 0.009748, 0.9903, 0.04465, 0.9903, 0.04465, 0.9553, 0.009748, 0.5, 0.0, 0.875, 0.0, 0.875, 0.0, 0.5, 0.0, 1.0, 0.5, 1.0, 0.5, 1.0, 0.125, 1.0, 0.125, 0.5, 0.0, 0.5, 0.5, 1.0, 0.5, 1.0, 0.125, 0.9994, 0.1033, 0.9975, 0.08225, 0.9944, 0.0625, 0.9903, 0.04465, 0.9553, 0.009748, 0.9375, 0.005582, 0.9178, 0.002513, 0.8967, 0.000633, 0.875, 0.0, 0.9375, 0.005582, 0.9375, 0.005582, 0.9553, 0.009748, 0.9553, 0.009748, 0.9178, 0.002513, 0.9178, 0.002513, 0.8967, 0.000633, 0.8967, 0.000633, 0.9975, 0.08225, 0.9975, 0.08225, 0.9944, 0.0625, 0.9944, 0.0625, 0.875, 0.0, 0.875, 0.0, 0.5, 0.0, 0.5, 0.0, 0.9994, 0.1033, 0.9994, 0.1033, 1.0, 0.125, 1.0, 0.125, 0.8967, 0.000633, 0.8967, 0.000633, 0.9178, 0.002513, 0.9178, 0.002513, 0.9944, 0.0625, 0.9944, 0.0625, 0.9975, 0.08225, 0.9975, 0.08225, 1.0, 0.125, 1.0, 0.125, 1.0, 0.5, 1.0, 0.5, 0.9903, 0.04465, 0.9903, 0.04465, 0.9553, 0.009748, 0.9553, 0.009748, 0.0, 0.0, 0.0, 0.0, 0.0, 0.0, 0.0, 0.0, 0.5, 0.0, 0.875, 0.0, 0.8967, 0.000633, 0.9178, 0.002513, 0.9375, 0.005582, 0.9553, 0.009748, 0.9903, 0.04465, 0.9944, 0.0625, 0.9975, 0.08225, 0.9994, 0.1033, 1.0, 0.125, 1.0, 0.5, 0.5, 0.5, 0.6, 0.875, 0.6, 0.875, 0.625, 0.875, 0.625, 0.875, 0.6, 0.25, 0.6, 0.5, 0.625, 0.5, 0.625, 0.25, 0.625, 0.5, 0.625, 0.6616, 0.6258, 0.6763, 0.628, 0.6893, 0.6314, 0.7002, 0.6358, 0.7087, 0.6409, 0.7867, 0.6466, 0.7956, 0.6528, 0.8066, 0.6595, 0.8193, 0.75, 0.75, 0.75, 0.75, 0.7704, 0.7481, 0.7879, 0.7425, 0.8026, 0.7333, 0.816, 0.7208, 0.8302, 0.7053, 0.8456, 0.6875, 0.86, 0.6678, 0.8707, 0.6467, 0.875, 0.625, 0.625, 0.5, 0.875, 0.625, 0.875, 0.625, 0.625, 0.5, 0.625, 0.5, 0.625, 0.6616, 0.625, 0.6616, 0.6, 0.6616, 0.6, 0.6616, 0.6, 0.875, 0.6, 0.8967, 0.625, 0.8967, 0.625, 0.875, 0.6, 0.8967, 0.6, 0.9178, 0.625, 0.9178, 0.625, 0.8967, 0.6, 0.9178, 0.6, 0.9375, 0.625, 0.9375, 0.625, 0.9178, 0.6, 0.9375, 0.6, 0.9553, 0.625, 0.9553, 0.625, 0.9375, 0.6, 0.9553, 0.6, 1.0, 0.625, 1.0, 0.625, 0.9553, 0.6, 0.04465, 0.6, 0.0625, 0.625, 0.0625, 0.625, 0.04465, 0.6, 0.0625, 0.6, 0.08225, 0.625, 0.08225, 0.625, 0.0625, 0.6, 0.08225, 0.6, 0.1033, 0.625, 0.1033, 0.625, 0.08225, 0.6, 0.1033, 0.6, 0.125, 0.625, 0.125, 0.625, 0.1033, 0.6, 0.875, 0.6276, 0.8193, 0.3405, 0.8193, 0.375, 0.875, 0.6276, 0.8193, 0.6222, 0.8066, 0.3472, 0.8066, 0.3405, 0.8193, 0.6222, 0.8066, 0.6172, 0.7956, 0.3534, 0.7956, 0.3472, 0.8066, 0.6172, 0.7956, 0.6127, 0.7867, 0.3591, 0.7867, 0.3534, 0.7956, 0.6127, 0.7867, 0.6086, 0.7087, 0.3642, 0.7087, 0.3591, 0.7867, 0.6086, 0.7087, 0.6051, 0.7002, 0.3686, 0.7002, 0.3642, 0.7087, 0.6051, 0.7002, 0.6024, 0.6893, 0.372, 0.6893, 0.3686, 0.7002, 0.6024, 0.6893, 0.6006, 0.6763, 0.3742, 0.6763, 0.372, 0.6893, 0.6006, 0.6763, 0.6, 0.6616, 0.375, 0.6616, 0.3742, 0.6763, 0.125, 0.5, 0.125, 0.625, 0.1293, 0.6467, 0.14, 0.6678, 0.1544, 0.6875, 0.1698, 0.7053, 0.184, 0.7208, 0.1974, 0.7333, 0.2121, 0.7425, 0.2296, 0.7481, 0.25, 0.75, 0.25, 0.75, 0.3405, 0.8193, 0.3472, 0.8066, 0.3534, 0.7956, 0.3591, 0.7867, 0.3642, 0.7087, 0.3686, 0.7002, 0.372, 0.6893, 0.3742, 0.6763, 0.375, 0.6616, 0.125, 0.5, 0.6258, 0.6763, 0.625, 0.6616, 0.6, 0.6616, 0.6006, 0.6763, 0.628, 0.6893, 0.6258, 0.6763, 0.6006, 0.6763, 0.6024, 0.6893, 0.6314, 0.7002, 0.628, 0.6893, 0.6024, 0.6893, 0.6051, 0.7002, 0.6358, 0.7087, 0.6314, 0.7002, 0.6051, 0.7002, 0.6086, 0.7087, 0.6409, 0.7867, 0.6358, 0.7087, 0.6086, 0.7087, 0.6127, 0.7867, 0.6466, 0.7956, 0.6409, 0.7867, 0.6127, 0.7867, 0.6172, 0.7956, 0.6528, 0.8066, 0.6466, 0.7956, 0.6172, 0.7956, 0.6222, 0.8066, 0.6595, 0.8193, 0.6528, 0.8066, 0.6222, 0.8066, 0.6276, 0.8193, 0.625, 0.875, 0.6595, 0.8193, 0.6276, 0.8193, 0.6, 0.875, 0.375, 0.1033, 0.375, 0.125, 0.6, 0.125, 0.6, 0.1033, 0.375, 0.08225, 0.375, 0.1033, 0.6, 0.1033, 0.6, 0.08225, 0.375, 0.0625, 0.375, 0.08225, 0.6, 0.08225, 0.6, 0.0625, 0.375, 0.04465, 0.375, 0.0625, 0.6, 0.0625, 0.6, 0.04465, 0.375, 0.9553, 0.375, 1.0, 0.6, 1.0, 0.6, 0.9553, 0.375, 0.9375, 0.375, 0.9553, 0.6, 0.9553, 0.6, 0.9375, 0.375, 0.9178, 0.375, 0.9375, 0.6, 0.9375, 0.6, 0.9178, 0.375, 0.8967, 0.375, 0.9178, 0.6, 0.9178, 0.6, 0.8967, 0.375, 0.875, 0.375, 0.8967, 0.6, 0.8967, 0.6, 0.875, 0.375, 0.5, 0.375, 0.6616, 0.6, 0.6616, 0.6, 0.5, 0.375, 0.125, 0.375, 0.25, 0.6, 0.25, 0.6, 0.125, 0.375, 0.25, 0.375, 0.5, 0.6, 0.5, 0.6, 0.25, 0.375, 0.875, 0.375, 0.875, 0.6, 0.875, 0.6, 0.875, 0.6, 0.6616, 0.6, 0.6616, 0.6, 0.5, 0.6, 0.5, 0.6, 0.5, 0.6, 0.5, 0.625, 0.5, 0.625, 0.5, 0.625, 0.5, 0.625, 0.5, 0.625, 0.6616, 0.625, 0.6616, 0.6, 0.125, 0.6, 0.25, 0.625, 0.25, 0.625, 0.125, 0.6, 0.25, 0.6, 0.25, 0.6, 0.125, 0.6, 0.125, 0.625, 0.25, 0.625, 0.25, 0.6, 0.25, 0.6, 0.25, 0.6, 0.125, 0.6, 0.125, 0.625, 0.125, 0.625, 0.125, 1.0, 0.125, 1.0, 0.125, 1.0, 0.5, 1.0, 0.5, 0.5, 0.0, 0.5, 0.0, 0.875, 0.0, 0.875, 0.0, 1.0, 0.125, 0.9994, 0.1033, 0.9994, 0.1033, 1.0, 0.125, 0.9994, 0.1033, 0.9975, 0.08225, 0.9975, 0.08225, 0.9994, 0.1033, 0.9975, 0.08225, 0.9944, 0.0625, 0.9944, 0.0625, 0.9975, 0.08225, 0.9944, 0.0625, 0.9903, 0.04465, 0.9903, 0.04465, 0.9944, 0.0625, 0.9903, 0.04465, 0.9553, 0.009748, 0.9553, 0.009748, 0.9903, 0.04465, 0.9553, 0.009748, 0.9375, 0.005582, 0.9375, 0.005582, 0.9553, 0.009748, 0.9375, 0.005582, 0.9178, 0.002513, 0.9178, 0.002513, 0.9375, 0.005582, 0.9178, 0.002513, 0.8967, 0.000633, 0.8967, 0.000633, 0.9178, 0.002513, 0.8967, 0.000633, 0.875, 0.0, 0.875, 0.0, 0.8967, 0.000633, 1.0, 0.125, 1.0, 0.125, 0.9994, 0.1033, 0.9994, 0.1033, 0.9553, 0.009748, 0.9553, 0.009748, 0.9375, 0.005582, 0.9375, 0.005582, 0.9903, 0.04465, 0.9903, 0.04465, 0.9944, 0.0625, 0.9944, 0.0625, 0.875, 0.0, 0.875, 0.0, 0.8967, 0.000633, 0.8967, 0.000633, 0.9944, 0.0625, 0.9944, 0.0625, 0.9903, 0.04465, 0.9903, 0.04465, 0.8967, 0.000633, 0.8967, 0.000633, 0.875, 0.0, 0.875, 0.0, 0.9975, 0.08225, 0.9975, 0.08225, 0.9994, 0.1033, 0.9994, 0.1033, 0.9178, 0.002513, 0.9178, 0.002513, 0.9375, 0.005582, 0.9375, 0.005582, 0.9994, 0.1033, 0.9994, 0.1033, 0.9975, 0.08225, 0.9975, 0.08225, 0.9375, 0.005582, 0.9375, 0.005582, 0.9178, 0.002513, 0.9178, 0.002513, 0.9553, 0.009748, 0.9553, 0.009748, 0.9903, 0.04465, 0.9903, 0.04465, 0.5, 0.0, 0.5, 0.0, 0.875, 0.0, 0.875, 0.0, 1.0, 0.5, 1.0, 0.5, 1.0, 0.125, 1.0, 0.125, 0.5, 0.0, 0.5, 0.5, 1.0, 0.5, 1.0, 0.125, 0.9994, 0.1033, 0.9975, 0.08225, 0.9944, 0.0625, 0.9903, 0.04465, 0.9553, 0.009748, 0.9375, 0.005582, 0.9178, 0.002513, 0.8967, 0.000633, 0.875, 0.0, 0.9375, 0.005582, 0.9375, 0.005582, 0.9553, 0.009748, 0.9553, 0.009748, 0.9178, 0.002513, 0.9178, 0.002513, 0.8967, 0.000633, 0.8967, 0.000633, 0.9975, 0.08225, 0.9975, 0.08225, 0.9944, 0.0625, 0.9944, 0.0625, 0.875, 0.0, 0.875, 0.0, 0.5, 0.0, 0.5, 0.0, 0.9994, 0.1033, 0.9994, 0.1033, 1.0, 0.125, 1.0, 0.125, 0.8967, 0.000633, 0.8967, 0.000633, 0.9178, 0.002513, 0.9178, 0.002513, 0.9944, 0.0625, 0.9944, 0.0625, 0.9975, 0.08225, 0.9975, 0.08225, 1.0, 0.125, 1.0, 0.125, 1.0, 0.5, 1.0, 0.5, 0.9903, 0.04465, 0.9903, 0.04465, 0.9553, 0.009748, 0.9553, 0.009748, 0.5, 0.0, 0.875, 0.0, 0.8967, 0.000633, 0.9178, 0.002513, 0.9375, 0.005582, 0.9553, 0.009748, 0.9903, 0.04465, 0.9944, 0.0625, 0.9975, 0.08225, 0.9994, 0.1033, 1.0, 0.125, 1.0, 0.5, 0.5, 0.5, 0.6, 0.875, 0.6, 0.875, 0.625, 0.875, 0.625, 0.875, 0.6, 0.25, 0.6, 0.5, 0.625, 0.5, 0.625, 0.25, 0.625, 0.5, 0.625, 0.6616, 0.6258, 0.6763, 0.628, 0.6893, 0.6314, 0.7002, 0.6358, 0.7087, 0.6409, 0.7867, 0.6466, 0.7956, 0.6528, 0.8066, 0.6595, 0.8193, 0.75, 0.75, 0.75, 0.75, 0.7704, 0.7481, 0.7879, 0.7425, 0.8026, 0.7333, 0.816, 0.7208, 0.8302, 0.7053, 0.8456, 0.6875, 0.86, 0.6678, 0.8707, 0.6467, 0.875, 0.625, 0.625, 0.5, 0.875, 0.625, 0.875, 0.625, 0.625, 0.5, 0.625, 0.5, 0.625, 0.6616, 0.625, 0.6616, 0.6, 0.6616, 0.6, 0.6616, 0.6, 0.875, 0.6, 0.8967, 0.625, 0.8967, 0.625, 0.875, 0.6, 0.8967, 0.6, 0.9178, 0.625, 0.9178, 0.625, 0.8967, 0.6, 0.9178, 0.6, 0.9375, 0.625, 0.9375, 0.625, 0.9178, 0.6, 0.9375, 0.6, 0.9553, 0.625, 0.9553, 0.625, 0.9375, 0.6, 0.9553, 0.6, 1.0, 0.625, 1.0, 0.625, 0.9553, 0.6, 0.04465, 0.6, 0.0625, 0.625, 0.0625, 0.625, 0.04465, 0.6, 0.0625, 0.6, 0.08225, 0.625, 0.08225, 0.625, 0.0625, 0.6, 0.08225, 0.6, 0.1033, 0.625, 0.1033, 0.625, 0.08225, 0.6, 0.1033, 0.6, 0.125, 0.625, 0.125, 0.625, 0.1033, 0.6, 0.875, 0.6276, 0.8193, 0.3405, 0.8193, 0.375, 0.875, 0.6276, 0.8193, 0.6222, 0.8066, 0.3472, 0.8066, 0.3405, 0.8193, 0.6222, 0.8066, 0.6172, 0.7956, 0.3534, 0.7956, 0.3472, 0.8066, 0.6172, 0.7956, 0.6127, 0.7867, 0.3591, 0.7867, 0.3534, 0.7956, 0.6127, 0.7867, 0.6086, 0.7087, 0.3642, 0.7087, 0.3591, 0.7867, 0.6086, 0.7087, 0.6051, 0.7002, 0.3686, 0.7002, 0.3642, 0.7087, 0.6051, 0.7002, 0.6024, 0.6893, 0.372, 0.6893, 0.3686, 0.7002, 0.6024, 0.6893, 0.6006, 0.6763, 0.3742, 0.6763, 0.372, 0.6893, 0.6006, 0.6763, 0.6, 0.6616, 0.375, 0.6616, 0.3742, 0.6763, 0.125, 0.5, 0.125, 0.625, 0.1293, 0.6467, 0.14, 0.6678, 0.1544, 0.6875, 0.1698, 0.7053, 0.184, 0.7208, 0.1974, 0.7333, 0.2121, 0.7425, 0.2296, 0.7481, 0.25, 0.75, 0.25, 0.75, 0.3405, 0.8193, 0.3472, 0.8066, 0.3534, 0.7956, 0.3591, 0.7867, 0.3642, 0.7087, 0.3686, 0.7002, 0.372, 0.6893, 0.3742, 0.6763, 0.375, 0.6616, 0.125, 0.5, 0.6258, 0.6763, 0.625, 0.6616, 0.6, 0.6616, 0.6006, 0.6763, 0.628, 0.6893, 0.6258, 0.6763, 0.6006, 0.6763, 0.6024, 0.6893, 0.6314, 0.7002, 0.628, 0.6893, 0.6024, 0.6893, 0.6051, 0.7002, 0.6358, 0.7087, 0.6314, 0.7002, 0.6051, 0.7002, 0.6086, 0.7087, 0.6409, 0.7867, 0.6358, 0.7087, 0.6086, 0.7087, 0.6127, 0.7867, 0.6466, 0.7956, 0.6409, 0.7867, 0.6127, 0.7867, 0.6172, 0.7956, 0.6528, 0.8066, 0.6466, 0.7956, 0.6172, 0.7956, 0.6222, 0.8066, 0.6595, 0.8193, 0.6528, 0.8066, 0.6222, 0.8066, 0.6276, 0.8193, 0.625, 0.875, 0.6595, 0.8193, 0.6276, 0.8193, 0.6, 0.875, 0.375, 0.1033, 0.375, 0.125, 0.6, 0.125, 0.6, 0.1033, 0.375, 0.08225, 0.375, 0.1033, 0.6, 0.1033, 0.6, 0.08225, 0.375, 0.0625, 0.375, 0.08225, 0.6, 0.08225, 0.6, 0.0625, 0.375, 0.04465, 0.375, 0.0625, 0.6, 0.0625, 0.6, 0.04465, 0.375, 0.9553, 0.375, 1.0, 0.6, 1.0, 0.6, 0.9553, 0.375, 0.9375, 0.375, 0.9553, 0.6, 0.9553, 0.6, 0.9375, 0.375, 0.9178, 0.375, 0.9375, 0.6, 0.9375, 0.6, 0.9178, 0.375, 0.8967, 0.375, 0.9178, 0.6, 0.9178, 0.6, 0.8967, 0.375, 0.875, 0.375, 0.8967, 0.6, 0.8967, 0.6, 0.875, 0.375, 0.5, 0.375, 0.6616, 0.6, 0.6616, 0.6, 0.5, 0.375, 0.125, 0.375, 0.25, 0.6, 0.25, 0.6, 0.125, 0.375, 0.25, 0.375, 0.5, 0.6, 0.5, 0.6, 0.25, 0.375, 0.875, 0.375, 0.875, 0.6, 0.875, 0.6, 0.875, 0.6, 0.5, 0.6, 0.6616, 0.625, 0.6616, 0.625, 0.5, 0.6, 0.6616, 0.6, 0.6616, 0.6, 0.5, 0.6, 0.5, 0.6, 0.5, 0.6, 0.5, 0.625, 0.5, 0.625, 0.5, 0.625, 0.5, 0.625, 0.5, 0.625, 0.6616, 0.625, 0.6616, 0.6, 0.25, 0.6, 0.25, 0.6, 0.125, 0.6, 0.125, 0.625, 0.25, 0.625, 0.25, 0.6, 0.25, 0.6, 0.25, 0.6, 0.125, 0.6, 0.125, 0.625, 0.125, 0.625, 0.125, 1.0, 0.125, 1.0, 0.125, 1.0, 0.5, 1.0, 0.5, 0.5, 0.0, 0.5, 0.0, 0.875, 0.0, 0.875, 0.0, 1.0, 0.125, 0.9994, 0.1033, 0.9994, 0.1033, 1.0, 0.125, 0.9994, 0.1033, 0.9975, 0.08225, 0.9975, 0.08225, 0.9994, 0.1033, 0.9975, 0.08225, 0.9944, 0.0625, 0.9944, 0.0625, 0.9975, 0.08225, 0.9944, 0.0625, 0.9903, 0.04465, 0.9903, 0.04465, 0.9944, 0.0625, 0.9903, 0.04465, 0.9553, 0.009748, 0.9553, 0.009748, 0.9903, 0.04465, 0.9553, 0.009748, 0.9375, 0.005582, 0.9375, 0.005582, 0.9553, 0.009748, 0.9375, 0.005582, 0.9178, 0.002513, 0.9178, 0.002513, 0.9375, 0.005582, 0.9178, 0.002513, 0.8967, 0.000633, 0.8967, 0.000633, 0.9178, 0.002513, 0.8967, 0.000633, 0.875, 0.0, 0.875, 0.0, 0.8967, 0.000633, 0.0, 0.0, 0.0, 0.0, 0.0, 0.0, 0.0, 0.0, 1.0, 0.125, 1.0, 0.125, 0.9994, 0.1033, 0.9994, 0.1033, 0.9553, 0.009748, 0.9553, 0.009748, 0.9375, 0.005582, 0.9375, 0.005582, 0.9903, 0.04465, 0.9903, 0.04465, 0.9944, 0.0625, 0.9944, 0.0625, 0.875, 0.0, 0.875, 0.0, 0.8967, 0.000633, 0.8967, 0.000633, 0.9944, 0.0625, 0.9944, 0.0625, 0.9903, 0.04465, 0.9903, 0.04465, 0.8967, 0.000633, 0.8967, 0.000633, 0.875, 0.0, 0.875, 0.0, 0.9975, 0.08225, 0.9975, 0.08225, 0.9994, 0.1033, 0.9994, 0.1033, 0.9178, 0.002513, 0.9178, 0.002513, 0.9375, 0.005582, 0.9375, 0.005582, 0.9994, 0.1033, 0.9994, 0.1033, 0.9975, 0.08225, 0.9975, 0.08225, 0.9375, 0.005582, 0.9375, 0.005582, 0.9178, 0.002513, 0.9178, 0.002513, 0.9553, 0.009748, 0.9553, 0.009748, 0.9903, 0.04465, 0.9903, 0.04465, 0.5, 0.0, 0.5, 0.0, 0.875, 0.0, 0.875, 0.0, 1.0, 0.5, 1.0, 0.125, 1.0, 0.125, 1.0, 0.5, 0.5, 0.0, 0.875, 0.0, 0.8967, 0.000633, 0.9178, 0.002513, 0.9375, 0.005582, 0.9553, 0.009748, 0.9903, 0.04465, 0.9944, 0.0625, 0.9975, 0.08225, 0.9994, 0.1033, 1.0, 0.125, 1.0, 0.5, 0.5, 0.5, 0.9375, 0.005582, 0.9553, 0.009748, 0.9553, 0.009748, 0.9375, 0.005582, 0.9178, 0.002513, 0.8967, 0.000633, 0.8967, 0.000633, 0.9178, 0.002513, 0.9975, 0.08225, 0.9944, 0.0625, 0.9944, 0.0625, 0.9975, 0.08225, 0.875, 0.0, 0.5, 0.0, 0.5, 0.0, 0.875, 0.0, 0.9994, 0.1033, 1.0, 0.125, 1.0, 0.125, 0.9994, 0.1033, 0.8967, 0.000633, 0.9178, 0.002513, 0.9178, 0.002513, 0.8967, 0.000633, 0.9944, 0.0625, 0.9975, 0.08225, 0.9975, 0.08225, 0.9944, 0.0625, 1.0, 0.125, 1.0, 0.5, 1.0, 0.5, 1.0, 0.125, 0.9903, 0.04465, 0.9553, 0.009748, 0.9553, 0.009748, 0.9903, 0.04465, 0.0, 0.0, 0.0, 0.0, 0.0, 0.0, 0.0, 0.0, 0.5, 0.0, 0.5, 0.5, 1.0, 0.5, 1.0, 0.125, 0.9994, 0.1033, 0.9975, 0.08225, 0.9944, 0.0625, 0.9903, 0.04465, 0.9553, 0.009748, 0.9375, 0.005582, 0.9178, 0.002513, 0.8967, 0.000633, 0.875, 0.0, 0.6, 0.875, 0.625, 0.875, 0.625, 0.875, 0.6, 0.875, 0.6, 0.25, 0.625, 0.25, 0.625, 0.5, 0.6, 0.5, 0.625, 0.5, 0.625, 0.5, 0.875, 0.625, 0.8707, 0.6467, 0.86, 0.6678, 0.8456, 0.6875, 0.8302, 0.7053, 0.816, 0.7208, 0.8026, 0.7333, 0.7879, 0.7425, 0.7704, 0.7481, 0.75, 0.75, 0.75, 0.75, 0.6595, 0.8193, 0.6528, 0.8066, 0.6466, 0.7956, 0.6409, 0.7867, 0.6358, 0.7087, 0.6314, 0.7002, 0.628, 0.6893, 0.6258, 0.6763, 0.625, 0.6616, 0.875, 0.625, 0.625, 0.5, 0.625, 0.5, 0.875, 0.625, 0.625, 0.6616, 0.6, 0.6616, 0.6, 0.6616, 0.625, 0.6616, 0.6, 0.875, 0.625, 0.875, 0.625, 0.8967, 0.6, 0.8967, 0.6, 0.8967, 0.625, 0.8967, 0.625, 0.9178, 0.6, 0.9178, 0.6, 0.9178, 0.625, 0.9178, 0.625, 0.9375, 0.6, 0.9375, 0.6, 0.9375, 0.625, 0.9375, 0.625, 0.9553, 0.6, 0.9553, 0.6, 0.9553, 0.625, 0.9553, 0.625, 1.0, 0.6, 1.0, 0.6, 0.04465, 0.625, 0.04465, 0.625, 0.0625, 0.6, 0.0625, 0.6, 0.0625, 0.625, 0.0625, 0.625, 0.08225, 0.6, 0.08225, 0.6, 0.08225, 0.625, 0.08225, 0.625, 0.1033, 0.6, 0.1033, 0.6, 0.1033, 0.625, 0.1033, 0.625, 0.125, 0.6, 0.125, 0.6, 0.875, 0.375, 0.875, 0.3405, 0.8193, 0.6276, 0.8193, 0.6276, 0.8193, 0.3405, 0.8193, 0.3472, 0.8066, 0.6222, 0.8066, 0.6222, 0.8066, 0.3472, 0.8066, 0.3534, 0.7956, 0.6172, 0.7956, 0.6172, 0.7956, 0.3534, 0.7956, 0.3591, 0.7867, 0.6127, 0.7867, 0.6127, 0.7867, 0.3591, 0.7867, 0.3642, 0.7087, 0.6086, 0.7087, 0.6086, 0.7087, 0.3642, 0.7087, 0.3686, 0.7002, 0.6051, 0.7002, 0.6051, 0.7002, 0.3686, 0.7002, 0.372, 0.6893, 0.6024, 0.6893, 0.6024, 0.6893, 0.372, 0.6893, 0.3742, 0.6763, 0.6006, 0.6763, 0.6006, 0.6763, 0.3742, 0.6763, 0.375, 0.6616, 0.6, 0.6616, 0.125, 0.5, 0.125, 0.5, 0.375, 0.6616, 0.3742, 0.6763, 0.372, 0.6893, 0.3686, 0.7002, 0.3642, 0.7087, 0.3591, 0.7867, 0.3534, 0.7956, 0.3472, 0.8066, 0.3405, 0.8193, 0.25, 0.75, 0.25, 0.75, 0.2296, 0.7481, 0.2121, 0.7425, 0.1974, 0.7333, 0.184, 0.7208, 0.1698, 0.7053, 0.1544, 0.6875, 0.14, 0.6678, 0.1293, 0.6467, 0.125, 0.625, 0.6258, 0.6763, 0.6006, 0.6763, 0.6, 0.6616, 0.625, 0.6616, 0.628, 0.6893, 0.6024, 0.6893, 0.6006, 0.6763, 0.6258, 0.6763, 0.6314, 0.7002, 0.6051, 0.7002, 0.6024, 0.6893, 0.628, 0.6893, 0.6358, 0.7087, 0.6086, 0.7087, 0.6051, 0.7002, 0.6314, 0.7002, 0.6409, 0.7867, 0.6127, 0.7867, 0.6086, 0.7087, 0.6358, 0.7087, 0.6466, 0.7956, 0.6172, 0.7956, 0.6127, 0.7867, 0.6409, 0.7867, 0.6528, 0.8066, 0.6222, 0.8066, 0.6172, 0.7956, 0.6466, 0.7956, 0.6595, 0.8193, 0.6276, 0.8193, 0.6222, 0.8066, 0.6528, 0.8066, 0.625, 0.875, 0.6, 0.875, 0.6276, 0.8193, 0.6595, 0.8193, 0.375, 0.1033, 0.6, 0.1033, 0.6, 0.125, 0.375, 0.125, 0.375, 0.08225, 0.6, 0.08225, 0.6, 0.1033, 0.375, 0.1033, 0.375, 0.0625, 0.6, 0.0625, 0.6, 0.08225, 0.375, 0.08225, 0.375, 0.04465, 0.6, 0.04465, 0.6, 0.0625, 0.375, 0.0625, 0.375, 0.9553, 0.6, 0.9553, 0.6, 1.0, 0.375, 1.0, 0.375, 0.9375, 0.6, 0.9375, 0.6, 0.9553, 0.375, 0.9553, 0.375, 0.9178, 0.6, 0.9178, 0.6, 0.9375, 0.375, 0.9375, 0.375, 0.8967, 0.6, 0.8967, 0.6, 0.9178, 0.375, 0.9178, 0.375, 0.875, 0.6, 0.875, 0.6, 0.8967, 0.375, 0.8967, 0.375, 0.5, 0.6, 0.5, 0.6, 0.6616, 0.375, 0.6616, 0.375, 0.125, 0.6, 0.125, 0.6, 0.25, 0.375, 0.25, 0.375, 0.25, 0.6, 0.25, 0.6, 0.5, 0.375, 0.5, 0.375, 0.875, 0.6, 0.875, 0.6, 0.875, 0.375, 0.875, 0.6, 0.5, 0.625, 0.5, 0.625, 0.6616, 0.6, 0.6616, 0.6, 0.6616, 0.6, 0.5, 0.6, 0.5, 0.6, 0.6616, 0.6, 0.5, 0.625, 0.5, 0.625, 0.5, 0.6, 0.5, 0.625, 0.5, 0.625, 0.6616, 0.625, 0.6616, 0.625, 0.5, 0.6, 0.125, 0.625, 0.125, 0.625, 0.25, 0.6, 0.25, 0.6, 0.25, 0.6, 0.125, 0.6, 0.125, 0.6, 0.25, 0.625, 0.25, 0.6, 0.25, 0.6, 0.25, 0.625, 0.25, 0.6, 0.125, 0.625, 0.125, 0.625, 0.125, 0.6, 0.125, 1.0, 0.125, 1.0, 0.5, 1.0, 0.5, 1.0, 0.125, 0.5, 0.0, 0.875, 0.0, 0.875, 0.0, 0.5, 0.0, 1.0, 0.125, 1.0, 0.125, 0.9994, 0.1033, 0.9994, 0.1033, 0.9994, 0.1033, 0.9994, 0.1033, 0.9975, 0.08225, 0.9975, 0.08225, 0.9975, 0.08225, 0.9975, 0.08225, 0.9944, 0.0625, 0.9944, 0.0625, 0.9944, 0.0625, 0.9944, 0.0625, 0.9903, 0.04465, 0.9903, 0.04465, 0.9903, 0.04465, 0.9903, 0.04465, 0.9553, 0.009748, 0.9553, 0.009748, 0.9553, 0.009748, 0.9553, 0.009748, 0.9375, 0.005582, 0.9375, 0.005582, 0.9375, 0.005582, 0.9375, 0.005582, 0.9178, 0.002513, 0.9178, 0.002513, 0.9178, 0.002513, 0.9178, 0.002513, 0.8967, 0.000633, 0.8967, 0.000633, 0.8967, 0.000633, 0.8967, 0.000633, 0.875, 0.0, 0.875, 0.0, 0.0, 0.0, 0.0, 0.0, 0.0, 0.0, 0.0, 0.0, 1.0, 0.125, 0.9994, 0.1033, 0.9994, 0.1033, 1.0, 0.125, 0.9553, 0.009748, 0.9375, 0.005582, 0.9375, 0.005582, 0.9553, 0.009748, 0.9903, 0.04465, 0.9944, 0.0625, 0.9944, 0.0625, 0.9903, 0.04465, 0.875, 0.0, 0.8967, 0.000633, 0.8967, 0.000633, 0.875, 0.0, 0.9944, 0.0625, 0.9903, 0.04465, 0.9903, 0.04465, 0.9944, 0.0625, 0.8967, 0.000633, 0.875, 0.0, 0.875, 0.0, 0.8967, 0.000633, 0.9975, 0.08225, 0.9994, 0.1033, 0.9994, 0.1033, 0.9975, 0.08225, 0.9178, 0.002513, 0.9375, 0.005582, 0.9375, 0.005582, 0.9178, 0.002513, 0.9994, 0.1033, 0.9975, 0.08225, 0.9975, 0.08225, 0.9994, 0.1033, 0.9375, 0.005582, 0.9178, 0.002513, 0.9178, 0.002513, 0.9375, 0.005582, 0.9553, 0.009748, 0.9903, 0.04465, 0.9903, 0.04465, 0.9553, 0.009748, 0.5, 0.0, 0.875, 0.0, 0.875, 0.0, 0.5, 0.0])
me_table.materials.append(mat_table)
me_table.materials.append(mat_paye_table)
me_table.materials.append(mat_table_colorcenter)
me_table.use_remesh_fix_poles = True
me_table.use_remesh_preserve_attributes = False
me_table.use_mirror_vertex_groups = False
me_table.update()

# ---- objects
ob_table = bpy.data.objects.new('Table', me_table)

# ---- transforms, parenting, visibility, modifiers, constraints
ob_table.location = (0.0, 0.0, 0.0)
ob_table.lineart.crease_threshold = 0.0
_m = ob_table.modifiers.new('Auto Smooth', 'NODES')
_m.node_group = ng_auto_smooth
_gi = [s.identifier for s in ng_auto_smooth.interface.items_tree if s.item_type == 'SOCKET' and s.in_out == 'INPUT']
_m[_gi[1]] = 0.5236  # Angle

# ---- collection membership
col_collection.objects.link(ob_table)

# ---- scene / render settings (as saved in the file)
scene.frame_start = 1; scene.frame_end = 250; scene.frame_set(1)
scene.render.engine = 'BLENDER_EEVEE_NEXT'
scene.cycles.use_denoising = False
scene.cycles.samples = 128
scene.cycles.sampling_pattern = 'TABULATED_SOBOL'
scene.cycles.use_adaptive_sampling = False
scene.cycles.use_light_tree = False
scene.view_settings.view_transform = 'Filmic'
bpy.context.view_layer.update()

# ---- added for rendering (the .blend has no active camera and no usable light): camera, sun
cam_auto = bpy.data.cameras.new('AutoCamera')
cam_auto.lens = 50.0
cam_auto.sensor_width = 36.0
cam_auto.clip_end = 1000.0
ob_auto_camera = bpy.data.objects.new('AutoCamera', cam_auto)
scene.collection.objects.link(ob_auto_camera)
ob_auto_camera.location = (5.59914, -6.71897, 5.55431)
ob_auto_camera.rotation_euler = (1.09748, -7.21219e-08, 0.694738)
scene.camera = ob_auto_camera
light_auto_sun = bpy.data.lights.new('AutoSun', 'SUN')
light_auto_sun.energy = 3.0
light_auto_sun.angle = 0.0523599
ob_auto_sun = bpy.data.objects.new('AutoSun', light_auto_sun)
scene.collection.objects.link(ob_auto_sun)
ob_auto_sun.rotation_euler = (0.872665, 0.174533, 0.523599)
bpy.context.view_layer.update()
